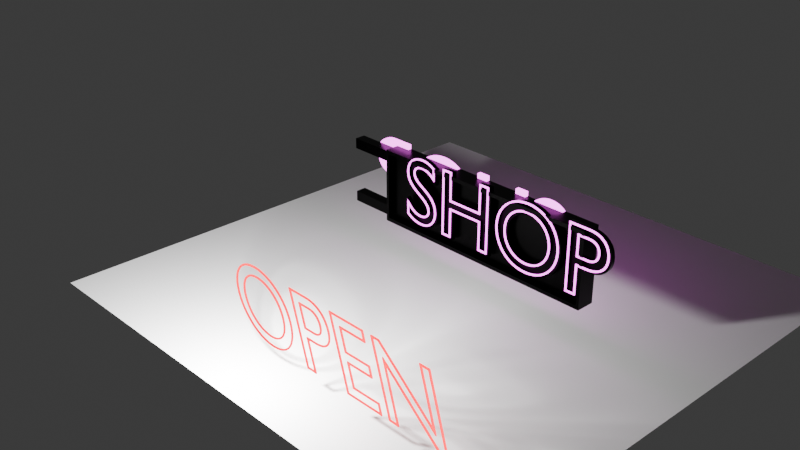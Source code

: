 # Source: Neon_signs.blend  (saved by Blender 4.5.91; exported with 4.5.12 LTS)
import bpy
from mathutils import Matrix  # noqa: F401  (used for matrix-valued properties, if any)

bpy.ops.wm.read_factory_settings(use_empty=True)
scene = bpy.context.scene
scene.name = 'Scene'

# ---- collections
col_collection = bpy.data.collections.new('Collection'); scene.collection.children.link(col_collection)

# ---- materials (node trees are filled in below, after node groups)
mat_material_001 = bpy.data.materials.new('Material.001')
mat_material_003 = bpy.data.materials.new('Material.003')
mat_material_002 = bpy.data.materials.new('Material.002')
mat_material_004 = bpy.data.materials.new('Material.004')

# ---- material node trees
mat_material_001.use_nodes = True; mat_material_001.node_tree.nodes.clear()
_N = mat_material_001.node_tree.nodes; _L = mat_material_001.node_tree.links
n0 = _N.new('ShaderNodeOutputMaterial'); n0.name = 'Material Output'; n0.location = (200, 100)
n1 = _N.new('ShaderNodeEmission'); n1.name = 'Emission'; n1.location = (-200, 100)
n1.inputs[0].default_value = (1.0, 0.1224, 0.9777, 1.0)
n1.inputs[1].default_value = 5.0
_L.new(n1.outputs[0], n0.inputs[0])
n0.is_active_output = True
mat_material_003.use_nodes = True; mat_material_003.node_tree.nodes.clear()
_N = mat_material_003.node_tree.nodes; _L = mat_material_003.node_tree.links
n0 = _N.new('ShaderNodeBsdfPrincipled'); n0.name = 'Principled BSDF'; n0.location = (-200, 100)
n1 = _N.new('ShaderNodeOutputMaterial'); n1.name = 'Material Output'; n1.location = (200, 100)
_L.new(n0.outputs[0], n1.inputs[0])
n1.is_active_output = True
mat_material_002.use_nodes = True; mat_material_002.node_tree.nodes.clear()
_N = mat_material_002.node_tree.nodes; _L = mat_material_002.node_tree.links
n0 = _N.new('ShaderNodeBsdfPrincipled'); n0.name = 'Principled BSDF'; n0.location = (-200, 100)
n0.inputs[0].default_value = (0.0, 0.0, 0.0, 1.0)
n0.inputs[1].default_value = 1.0
n0.inputs[2].default_value = 0.3056
n1 = _N.new('ShaderNodeOutputMaterial'); n1.name = 'Material Output'; n1.location = (200, 100)
_L.new(n0.outputs[0], n1.inputs[0])
n1.is_active_output = True
mat_material_004.use_nodes = True; mat_material_004.node_tree.nodes.clear()
_N = mat_material_004.node_tree.nodes; _L = mat_material_004.node_tree.links
n0 = _N.new('ShaderNodeOutputMaterial'); n0.name = 'Material Output'; n0.location = (200, 100)
n1 = _N.new('ShaderNodeEmission'); n1.name = 'Emission'; n1.location = (-200, 100)
n1.inputs[0].default_value = (1.0, 0.0001633, 0.01386, 1.0)
n1.inputs[1].default_value = 4.0
_L.new(n1.outputs[0], n0.inputs[0])
n0.is_active_output = True

# ---- world
world_world = bpy.data.worlds.new('World'); scene.world = world_world
world_world.use_nodes = True; world_world.node_tree.nodes.clear()
_N = world_world.node_tree.nodes; _L = world_world.node_tree.links
n0 = _N.new('ShaderNodeOutputWorld'); n0.name = 'World Output'; n0.location = (200, 100)
n1 = _N.new('ShaderNodeBackground'); n1.name = 'Background'; n1.location = (-200, 100)
n1.inputs[0].default_value = (0.05088, 0.05088, 0.05088, 1.0)
_L.new(n1.outputs[0], n0.inputs[0])
n0.is_active_output = True
world_world.color = (0.05088, 0.05088, 0.05088)
world_world.sun_shadow_jitter_overblur = 0.0

# ---- cameras
cam_camera = bpy.data.cameras.new('Camera')
cam_camera.clip_end = 100.0
cam_camera.ortho_scale = 7.314

# ---- lights
light_light = bpy.data.lights.new('Light', 'POINT')
light_light.energy = 1000.0
light_light.shadow_soft_size = 0.1

# ---- meshes
me_plane_001 = bpy.data.meshes.new('Plane.001')
me_plane_001.from_pydata([(-1.0, -1.0, 0.0), (1.0, -1.0, 0.0), (-1.0, 1.0, 0.0), (1.0, 1.0, 0.0)], [], [(0, 1, 3, 2)])
_uv = me_plane_001.uv_layers.new(name='UVMap')
_uv.uv.foreach_set('vector', [0.0, 0.0, 1.0, 0.0, 1.0, 1.0, 0.0, 1.0])
me_plane_001.update()
me_cube_001 = bpy.data.meshes.new('Cube.001')
me_cube_001.from_pydata([(-0.9367, -1.0, -0.9367), (-0.9367, -1.0, 0.9367), (-0.974, 1.0, -0.8975), (-0.974, 1.0, 0.8975), (0.9367, -1.0, -0.9367), (0.9367, -1.0, 0.9367), (0.974, 1.0, -0.8975), (0.974, 1.0, 0.8975), (-1.0, 1.0, 1.0), (-1.0, 1.0, -1.0), (1.0, 1.0, -1.0), (1.0, 1.0, 1.0), (-0.976, 0.4381, 0.8975), (-0.976, 0.4381, -0.8975), (0.9721, 0.4381, -0.8975), (0.9721, 0.4381, 0.8975), (-1.0, -1.0, -1.0), (-1.0, -1.0, 1.0), (1.0, -1.0, 1.0), (1.0, -1.0, -1.0), (-0.9367, -0.5279, -0.9367), (-0.9367, -0.5279, 0.9367), (0.9367, -0.5279, 0.9367), (0.9367, -0.5279, -0.9367)], [], [(16, 17, 8, 9), (7, 6, 14, 15), (10, 11, 18, 19), (5, 1, 21, 22), (9, 10, 19, 16), (11, 8, 17, 18), (3, 2, 9, 8), (2, 6, 10, 9), (7, 3, 8, 11), (6, 7, 11, 10), (13, 12, 15, 14), (6, 2, 13, 14), (3, 7, 15, 12), (2, 3, 12, 13), (0, 1, 17, 16), (5, 4, 19, 18), (4, 0, 16, 19), (1, 5, 18, 17), (23, 22, 21, 20), (4, 5, 22, 23), (0, 4, 23, 20), (1, 0, 20, 21)])
_uv = me_cube_001.uv_layers.new(name='UVMap')
_uv.uv.foreach_set('vector', [0.375, 0.0, 0.625, 0.0, 0.625, 0.25, 0.375, 0.25, 0.6122, 0.4872, 0.3878, 0.4872, 0.3878, 0.4872, 0.6122, 0.4872, 0.375, 0.5, 0.625, 0.5, 0.625, 0.75, 0.375, 0.75, 0.6171, 0.7579, 0.6171, 0.9921, 0.6171, 0.9921, 0.6171, 0.7579, 0.125, 0.5, 0.375, 0.5, 0.375, 0.75, 0.125, 0.75, 0.625, 0.5, 0.875, 0.5, 0.875, 0.75, 0.625, 0.75, 0.6122, 0.2628, 0.3878, 0.2628, 0.375, 0.25, 0.625, 0.25, 0.3878, 0.2628, 0.3878, 0.4872, 0.375, 0.5, 0.375, 0.25, 0.6122, 0.4872, 0.6122, 0.2628, 0.625, 0.25, 0.625, 0.5, 0.3878, 0.4872, 0.6122, 0.4872, 0.625, 0.5, 0.375, 0.5, 0.3878, 0.2628, 0.6122, 0.2628, 0.6122, 0.4872, 0.3878, 0.4872, 0.3878, 0.4872, 0.3878, 0.2628, 0.3878, 0.2628, 0.3878, 0.4872, 0.6122, 0.2628, 0.6122, 0.4872, 0.6122, 0.4872, 0.6122, 0.2628, 0.3878, 0.2628, 0.6122, 0.2628, 0.6122, 0.2628, 0.3878, 0.2628, 0.3829, 0.9921, 0.6171, 0.9921, 0.625, 1.0, 0.375, 1.0, 0.6171, 0.7579, 0.3829, 0.7579, 0.375, 0.75, 0.625, 0.75, 0.3829, 0.7579, 0.3829, 0.9921, 0.375, 1.0, 0.375, 0.75, 0.6171, 0.9921, 0.6171, 0.7579, 0.625, 0.75, 0.625, 1.0, 0.3829, 0.7579, 0.6171, 0.7579, 0.6171, 0.9921, 0.3829, 0.9921, 0.3829, 0.7579, 0.6171, 0.7579, 0.6171, 0.7579, 0.3829, 0.7579, 0.3829, 0.9921, 0.3829, 0.7579, 0.3829, 0.7579, 0.3829, 0.9921, 0.6171, 0.9921, 0.3829, 0.9921, 0.3829, 0.9921, 0.6171, 0.9921])
me_cube_001.materials.append(mat_material_002)
me_cube_001.update()
me_cube_002 = bpy.data.meshes.new('Cube.002')
me_cube_002.from_pydata([(-1.0, -1.0, -1.0), (-1.0, -1.0, 1.0), (-1.0, 1.0, -1.0), (-1.0, 1.0, 1.0), (1.0, -1.0, -1.0), (1.0, -1.0, 1.0), (1.0, 1.0, -1.0), (1.0, 1.0, 1.0)], [], [(0, 1, 3, 2), (2, 3, 7, 6), (6, 7, 5, 4), (4, 5, 1, 0), (2, 6, 4, 0), (7, 3, 1, 5)])
_uv = me_cube_002.uv_layers.new(name='UVMap')
_uv.uv.foreach_set('vector', [0.375, 0.0, 0.625, 0.0, 0.625, 0.25, 0.375, 0.25, 0.375, 0.25, 0.625, 0.25, 0.625, 0.5, 0.375, 0.5, 0.375, 0.5, 0.625, 0.5, 0.625, 0.75, 0.375, 0.75, 0.375, 0.75, 0.625, 0.75, 0.625, 1.0, 0.375, 1.0, 0.125, 0.5, 0.375, 0.5, 0.375, 0.75, 0.125, 0.75, 0.625, 0.5, 0.875, 0.5, 0.875, 0.75, 0.625, 0.75])
me_cube_002.materials.append(mat_material_002)
me_cube_002.update()
me_cube_003 = bpy.data.meshes.new('Cube.003')
me_cube_003.from_pydata([(-1.0, -1.0, -1.0), (-1.0, -1.0, 1.0), (-1.0, 1.0, -1.0), (-1.0, 1.0, 1.0), (1.0, -1.0, -1.0), (1.0, -1.0, 1.0), (1.0, 1.0, -1.0), (1.0, 1.0, 1.0)], [], [(0, 1, 3, 2), (2, 3, 7, 6), (6, 7, 5, 4), (4, 5, 1, 0), (2, 6, 4, 0), (7, 3, 1, 5)])
_uv = me_cube_003.uv_layers.new(name='UVMap')
_uv.uv.foreach_set('vector', [0.375, 0.0, 0.625, 0.0, 0.625, 0.25, 0.375, 0.25, 0.375, 0.25, 0.625, 0.25, 0.625, 0.5, 0.375, 0.5, 0.375, 0.5, 0.625, 0.5, 0.625, 0.75, 0.375, 0.75, 0.375, 0.75, 0.625, 0.75, 0.625, 1.0, 0.375, 1.0, 0.125, 0.5, 0.375, 0.5, 0.375, 0.75, 0.125, 0.75, 0.625, 0.5, 0.875, 0.5, 0.875, 0.75, 0.625, 0.75])
me_cube_003.materials.append(mat_material_002)
me_cube_003.update()

# ---- curves / text
txt_text = bpy.data.curves.new('Text', 'FONT')
txt_text.dimensions = '2D'
txt_text.body = 'SHOP'
txt_text.materials.append(mat_material_001)
txt_text.materials.append(mat_material_003)
txt_text.bevel_depth = 0.01
txt_text.fill_mode = 'NONE'
txt_text_001 = bpy.data.curves.new('Text.001', 'FONT')
txt_text_001.dimensions = '2D'
txt_text_001.body = 'SHOP'
txt_text_001.materials.append(mat_material_002)
txt_text_001.bevel_profile.use_clip = True
txt_text_001.offset = 0.02
txt_text_001.extrude = 0.02
txt_text_001.fill_mode = 'BACK'
txt_text_003 = bpy.data.curves.new('Text.003', 'FONT')
txt_text_003.dimensions = '2D'
txt_text_003.body = 'SHOP'
txt_text_003.materials.append(mat_material_001)
txt_text_003.fill_mode = 'NONE'
txt_text_004 = bpy.data.curves.new('Text.004', 'FONT')
txt_text_004.dimensions = '2D'
txt_text_004.body = 'SHOP'
txt_text_004.materials.append(mat_material_001)
txt_text_004.bevel_profile.use_clip = True
txt_text_004.offset = 0.01
txt_text_004.extrude = 0.02
txt_text_004.fill_mode = 'BACK'
txt_text_005 = bpy.data.curves.new('Text.005', 'FONT')
txt_text_005.dimensions = '2D'
txt_text_005.body = 'OPEN'
txt_text_005.materials.append(mat_material_004)
txt_text_005.bevel_depth = 0.01
txt_text_005.fill_mode = 'NONE'
txt_text_005.shear = -0.3

# ---- objects
ob_light = bpy.data.objects.new('Light', light_light)
ob_camera = bpy.data.objects.new('Camera', cam_camera)
ob_text = bpy.data.objects.new('Text', txt_text)
ob_text_001 = bpy.data.objects.new('Text.001', txt_text_001)
ob_plane = bpy.data.objects.new('Plane', me_plane_001)
ob_cube = bpy.data.objects.new('Cube', me_cube_001)
ob_text_002 = bpy.data.objects.new('Text.002', txt_text_003)
ob_text_003 = bpy.data.objects.new('Text.003', txt_text_004)
ob_cube_001 = bpy.data.objects.new('Cube.001', me_cube_002)
ob_cube_002 = bpy.data.objects.new('Cube.002', me_cube_003)
ob_text_004 = bpy.data.objects.new('Text.004', txt_text_005)

# ---- transforms, parenting, visibility, modifiers, constraints
ob_light.location = (0.6838, -2.6, 0.5916)
ob_light.rotation_euler = (0.6503, 0.05522, 1.866)
ob_light.lock_rotations_4d = False
ob_light.empty_display_type = 'ARROWS'
ob_light.color = (0.0, 0.0, 0.0, 0.0)
ob_light.lineart.crease_threshold = 0.0
ob_camera.location = (7.359, -6.926, 4.958)
ob_camera.rotation_euler = (1.109, 0.0, 0.8149)
ob_camera.lock_rotations_4d = False
ob_camera.empty_display_type = 'ARROWS'
ob_camera.color = (0.0, 0.0, 0.0, 0.0)
ob_camera.display_type = 'WIRE'
ob_camera.lineart.crease_threshold = 0.0
ob_text.location = (0.0, 0.0848, 0.0)
ob_text.rotation_euler = (1.571, -0.0, 0.0)
ob_text_001.location = (0.02114, 0.09778, 0.0)
ob_text_001.rotation_euler = (1.571, -0.0, 0.0)
ob_plane.location = (0.7841, 0.0, -0.487)
ob_plane.scale = (2.696, 2.696, 2.696)
ob_cube.location = (0.9852, 0.1777, 0.2549)
ob_cube.scale = (1.257, -0.09853, 0.3948)
ob_text_002.location = (1.961, 0.2498, 0.007822)
ob_text_002.rotation_euler = (1.571, -0.0, 3.142)
ob_text_003.location = (1.956, 0.2548, 0.007822)
ob_text_003.rotation_euler = (1.571, -0.0, 3.142)
ob_cube_001.location = (-0.5348, 0.1772, 0.5574)
ob_cube_001.scale = (0.2499, 0.0562, 0.05512)
ob_cube_002.location = (-0.5348, 0.1772, -0.04512)
ob_cube_002.scale = (0.2499, 0.0562, 0.05512)
ob_text_004.location = (0.2116, -2.094, -0.3023)
ob_text_004.rotation_euler = (1.571, -0.0, 0.0)

# ---- collection membership
col_collection.objects.link(ob_light)
col_collection.objects.link(ob_camera)
col_collection.objects.link(ob_text)
col_collection.objects.link(ob_text_001)
col_collection.objects.link(ob_plane)
col_collection.objects.link(ob_cube)
col_collection.objects.link(ob_text_002)
col_collection.objects.link(ob_text_003)
col_collection.objects.link(ob_cube_001)
col_collection.objects.link(ob_cube_002)
col_collection.objects.link(ob_text_004)

# ---- scene / render settings (as saved in the file)
scene.camera = ob_camera
scene.frame_start = 1; scene.frame_end = 250; scene.frame_set(1)
scene.render.engine = 'CYCLES'
bpy.context.view_layer.update()
